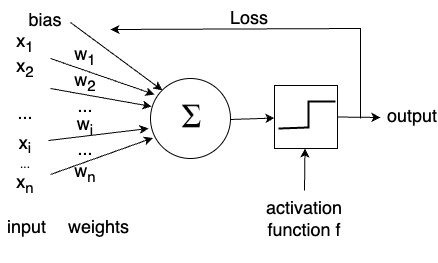

The diagram above was exported from draw.io. Its source (the exported page's mxGraphModel, read from the mxfile embedded in the PNG):
<mxGraphModel dx="1242" dy="677" grid="1" gridSize="10" guides="1" tooltips="1" connect="1" arrows="1" fold="1" page="1" pageScale="1" pageWidth="827" pageHeight="1169" math="0" shadow="0">
  <root>
    <mxCell id="0" />
    <mxCell id="1" parent="0" />
    <mxCell id="mOwIveXeiig52SYzkdEU-1" value="" style="ellipse;whiteSpace=wrap;html=1;aspect=fixed;" parent="1" vertex="1">
      <mxGeometry x="370" y="340" width="80" height="80" as="geometry" />
    </mxCell>
    <mxCell id="mOwIveXeiig52SYzkdEU-4" value="" style="endArrow=classic;html=1;rounded=0;entryX=0.05;entryY=0.2;entryDx=0;entryDy=0;entryPerimeter=0;" parent="1" target="mOwIveXeiig52SYzkdEU-1" edge="1">
      <mxGeometry width="50" height="50" relative="1" as="geometry">
        <mxPoint x="270" y="320" as="sourcePoint" />
        <mxPoint x="440" y="350" as="targetPoint" />
      </mxGeometry>
    </mxCell>
    <mxCell id="mOwIveXeiig52SYzkdEU-5" value="" style="endArrow=classic;html=1;rounded=0;entryX=0.013;entryY=0.35;entryDx=0;entryDy=0;entryPerimeter=0;" parent="1" target="mOwIveXeiig52SYzkdEU-1" edge="1">
      <mxGeometry width="50" height="50" relative="1" as="geometry">
        <mxPoint x="270" y="350" as="sourcePoint" />
        <mxPoint x="440" y="350" as="targetPoint" />
      </mxGeometry>
    </mxCell>
    <mxCell id="mOwIveXeiig52SYzkdEU-6" value="" style="endArrow=classic;html=1;rounded=0;" parent="1" edge="1">
      <mxGeometry width="50" height="50" relative="1" as="geometry">
        <mxPoint x="268" y="402" as="sourcePoint" />
        <mxPoint x="368" y="390" as="targetPoint" />
      </mxGeometry>
    </mxCell>
    <mxCell id="mOwIveXeiig52SYzkdEU-7" value="" style="endArrow=classic;html=1;rounded=0;" parent="1" edge="1">
      <mxGeometry width="50" height="50" relative="1" as="geometry">
        <mxPoint x="270" y="436" as="sourcePoint" />
        <mxPoint x="372.33032353620274" y="399.45345587992756" as="targetPoint" />
      </mxGeometry>
    </mxCell>
    <mxCell id="mOwIveXeiig52SYzkdEU-8" value="&lt;font style=&quot;font-size: 18px;&quot;&gt;x&lt;sub&gt;1&lt;/sub&gt;&lt;br&gt;x&lt;sub&gt;2&lt;/sub&gt;&lt;br&gt;&lt;br&gt;...&lt;br&gt;&lt;br&gt;&lt;/font&gt;" style="rounded=0;whiteSpace=wrap;html=1;fillColor=none;strokeColor=none;" parent="1" vertex="1">
      <mxGeometry x="220" y="289" width="50" height="120" as="geometry" />
    </mxCell>
    <mxCell id="mOwIveXeiig52SYzkdEU-9" value="&lt;font style=&quot;font-size: 18px;&quot;&gt;w&lt;sub&gt;1&lt;/sub&gt;&lt;br&gt;w&lt;sub&gt;2&lt;/sub&gt;&lt;br&gt;...&lt;br&gt;&lt;br&gt;&lt;/font&gt;" style="rounded=0;whiteSpace=wrap;html=1;fillColor=none;strokeColor=none;" parent="1" vertex="1">
      <mxGeometry x="280" y="291" width="50" height="122" as="geometry" />
    </mxCell>
    <mxCell id="mOwIveXeiig52SYzkdEU-12" value="&lt;div style=&quot;text-align: center;&quot;&gt;&lt;span style=&quot;background-color: initial;&quot;&gt;input&lt;/span&gt;&lt;/div&gt;" style="text;whiteSpace=wrap;html=1;fontSize=18;" parent="1" vertex="1">
      <mxGeometry x="225" y="471" width="50" height="40" as="geometry" />
    </mxCell>
    <mxCell id="mOwIveXeiig52SYzkdEU-13" value="" style="endArrow=classic;html=1;rounded=0;exitX=1;exitY=0.5;exitDx=0;exitDy=0;" parent="1" target="mOwIveXeiig52SYzkdEU-19" edge="1">
      <mxGeometry width="50" height="50" relative="1" as="geometry">
        <mxPoint x="450" y="381" as="sourcePoint" />
        <mxPoint x="494" y="382.5" as="targetPoint" />
      </mxGeometry>
    </mxCell>
    <mxCell id="mOwIveXeiig52SYzkdEU-14" value="&lt;div style=&quot;text-align: center;&quot;&gt;&lt;span style=&quot;background-color: initial;&quot;&gt;output&lt;/span&gt;&lt;/div&gt;" style="text;whiteSpace=wrap;html=1;fontSize=18;" parent="1" vertex="1">
      <mxGeometry x="605" y="360" width="50" height="46" as="geometry" />
    </mxCell>
    <mxCell id="mOwIveXeiig52SYzkdEU-17" value="&lt;div style=&quot;text-align: center;&quot;&gt;&lt;span style=&quot;background-color: initial;&quot;&gt;weights&lt;/span&gt;&lt;/div&gt;" style="text;whiteSpace=wrap;html=1;fontSize=18;" parent="1" vertex="1">
      <mxGeometry x="286" y="471" width="50" height="40" as="geometry" />
    </mxCell>
    <mxCell id="mOwIveXeiig52SYzkdEU-19" value="" style="whiteSpace=wrap;html=1;aspect=fixed;fontSize=18;fillColor=none;" parent="1" vertex="1">
      <mxGeometry x="494" y="347" width="63" height="63" as="geometry" />
    </mxCell>
    <mxCell id="mOwIveXeiig52SYzkdEU-20" value="" style="endArrow=classic;html=1;rounded=0;exitX=1;exitY=0.5;exitDx=0;exitDy=0;" parent="1" source="mOwIveXeiig52SYzkdEU-19" edge="1">
      <mxGeometry width="50" height="50" relative="1" as="geometry">
        <mxPoint x="460" y="390" as="sourcePoint" />
        <mxPoint x="600" y="379" as="targetPoint" />
      </mxGeometry>
    </mxCell>
    <mxCell id="mOwIveXeiig52SYzkdEU-23" value="" style="shape=image;verticalLabelPosition=bottom;labelBackgroundColor=default;verticalAlign=top;aspect=fixed;imageAspect=0;image=https://upload.wikimedia.org/wikipedia/commons/thumb/e/e7/Greek_uc_sigma.svg/800px-Greek_uc_sigma.svg.png;" parent="1" vertex="1">
      <mxGeometry x="395" y="363" width="34" height="34" as="geometry" />
    </mxCell>
    <mxCell id="mOwIveXeiig52SYzkdEU-24" value="" style="endArrow=none;html=1;rounded=0;fontSize=18;strokeWidth=2;" parent="1" edge="1">
      <mxGeometry width="50" height="50" relative="1" as="geometry">
        <mxPoint x="498" y="390" as="sourcePoint" />
        <mxPoint x="555" y="363" as="targetPoint" />
        <Array as="points">
          <mxPoint x="528" y="389" />
          <mxPoint x="528" y="363" />
        </Array>
      </mxGeometry>
    </mxCell>
    <mxCell id="mOwIveXeiig52SYzkdEU-26" value="&lt;div style=&quot;&quot;&gt;&lt;span style=&quot;background-color: initial;&quot;&gt;bias&lt;/span&gt;&lt;/div&gt;" style="text;whiteSpace=wrap;html=1;fontSize=18;align=center;" parent="1" vertex="1">
      <mxGeometry x="240" y="264" width="50" height="40" as="geometry" />
    </mxCell>
    <mxCell id="mOwIveXeiig52SYzkdEU-27" value="" style="endArrow=classic;html=1;rounded=0;strokeWidth=1;fontSize=18;entryX=0;entryY=0;entryDx=0;entryDy=0;exitX=1;exitY=0.5;exitDx=0;exitDy=0;" parent="1" source="mOwIveXeiig52SYzkdEU-26" target="mOwIveXeiig52SYzkdEU-1" edge="1">
      <mxGeometry width="50" height="50" relative="1" as="geometry">
        <mxPoint x="370" y="490" as="sourcePoint" />
        <mxPoint x="420" y="440" as="targetPoint" />
      </mxGeometry>
    </mxCell>
    <mxCell id="mOwIveXeiig52SYzkdEU-29" value="&lt;div style=&quot;&quot;&gt;&lt;span style=&quot;background-color: initial;&quot;&gt;activation function f&lt;/span&gt;&lt;/div&gt;&lt;div style=&quot;&quot;&gt;&lt;span style=&quot;background-color: initial;&quot;&gt;&lt;br&gt;&lt;/span&gt;&lt;/div&gt;" style="text;whiteSpace=wrap;html=1;fontSize=18;align=center;" parent="1" vertex="1">
      <mxGeometry x="491" y="452" width="66" height="44" as="geometry" />
    </mxCell>
    <mxCell id="mOwIveXeiig52SYzkdEU-30" value="" style="endArrow=classic;html=1;rounded=0;strokeWidth=1;fontSize=18;entryX=0.5;entryY=1;entryDx=0;entryDy=0;exitX=0.5;exitY=0;exitDx=0;exitDy=0;" parent="1" source="mOwIveXeiig52SYzkdEU-29" edge="1">
      <mxGeometry width="50" height="50" relative="1" as="geometry">
        <mxPoint x="525" y="461" as="sourcePoint" />
        <mxPoint x="524.5" y="410" as="targetPoint" />
      </mxGeometry>
    </mxCell>
    <mxCell id="y7Ey41pn6FA6Qf2K7uJo-1" value="" style="endArrow=classic;html=1;rounded=0;entryX=1;entryY=0;entryDx=0;entryDy=0;" edge="1" parent="1" target="mOwIveXeiig52SYzkdEU-9">
      <mxGeometry width="50" height="50" relative="1" as="geometry">
        <mxPoint x="580" y="380" as="sourcePoint" />
        <mxPoint x="450" y="370" as="targetPoint" />
        <Array as="points">
          <mxPoint x="580" y="290" />
        </Array>
      </mxGeometry>
    </mxCell>
    <mxCell id="y7Ey41pn6FA6Qf2K7uJo-2" value="&lt;div style=&quot;&quot;&gt;Loss&lt;/div&gt;" style="text;whiteSpace=wrap;html=1;fontSize=18;align=center;" vertex="1" parent="1">
      <mxGeometry x="444" y="262" width="50" height="40" as="geometry" />
    </mxCell>
    <mxCell id="y7Ey41pn6FA6Qf2K7uJo-3" value="&lt;font style=&quot;font-size: 18px;&quot;&gt;x&lt;/font&gt;&lt;font style=&quot;&quot;&gt;&lt;sub style=&quot;&quot;&gt;&lt;font style=&quot;font-size: 15px;&quot;&gt;i&lt;/font&gt;&lt;br&gt;&lt;/sub&gt;&lt;/font&gt;&lt;font style=&quot;&quot;&gt;...&lt;br&gt;&lt;span style=&quot;font-size: 18px;&quot;&gt;x&lt;sub&gt;n&lt;/sub&gt;&lt;/span&gt;&lt;br&gt;&lt;/font&gt;" style="rounded=0;whiteSpace=wrap;html=1;fillColor=none;strokeColor=none;" vertex="1" parent="1">
      <mxGeometry x="220" y="366" width="50" height="120" as="geometry" />
    </mxCell>
    <mxCell id="y7Ey41pn6FA6Qf2K7uJo-4" value="&lt;font style=&quot;font-size: 18px;&quot;&gt;w&lt;sub&gt;i&lt;br&gt;&lt;/sub&gt;...&lt;br&gt;w&lt;sub&gt;n&lt;/sub&gt;&lt;br&gt;&lt;br&gt;&lt;br&gt;&lt;/font&gt;" style="rounded=0;whiteSpace=wrap;html=1;fillColor=none;strokeColor=none;" vertex="1" parent="1">
      <mxGeometry x="280" y="371" width="50" height="122" as="geometry" />
    </mxCell>
  </root>
</mxGraphModel>